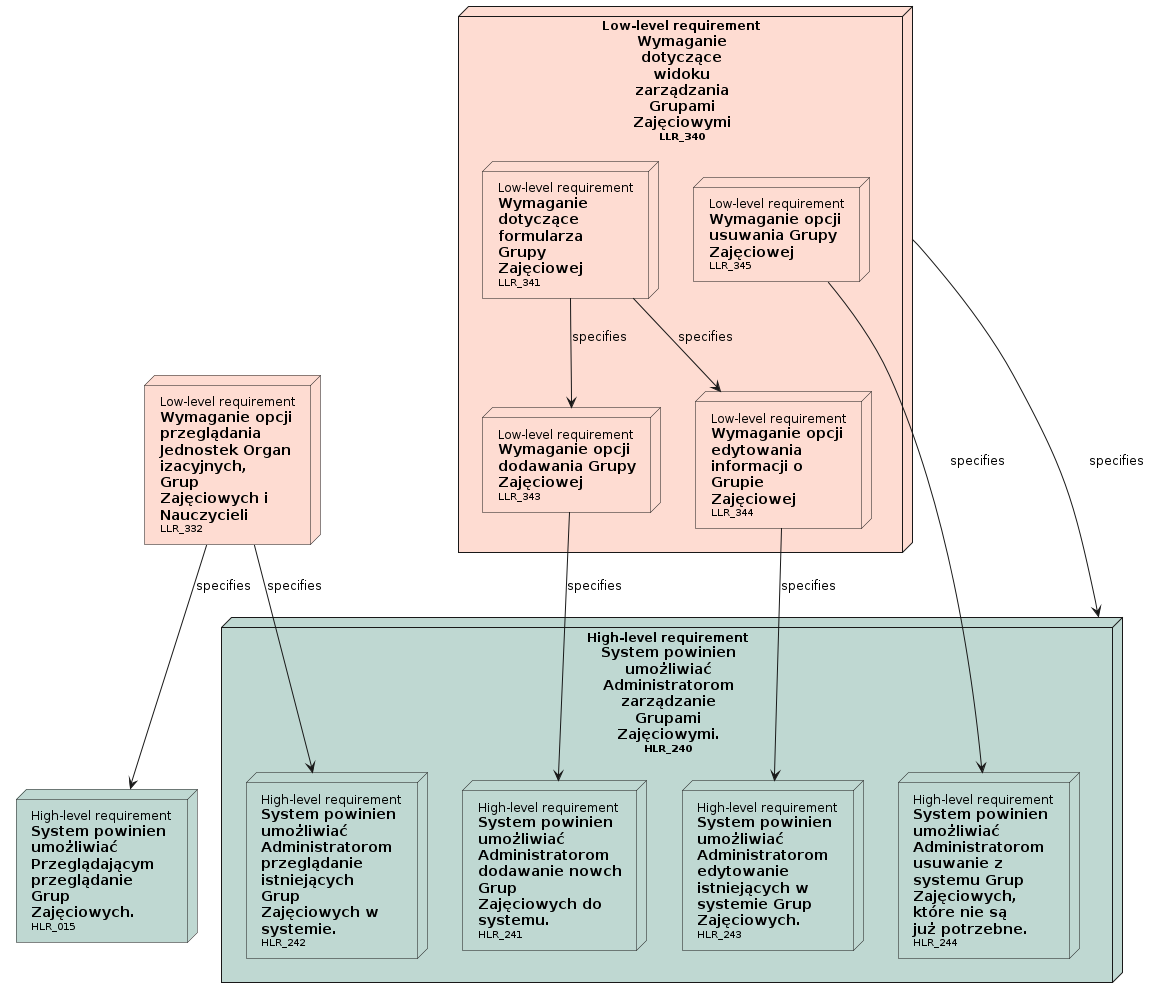

The diagram above was rendered by PlantUML. Its source (embedded in the PNG):
@startuml

' Nodes definition 

node "<size:12>High-level requirement</size>\n**System powinien**\n**umożliwiać**\n**Przeglądającym**\n**przeglądanie**\n**Grup**\n**Zajęciowych.**\n<size:10>HLR_015</size>" as HLR_015 [[../analiza_i_projektowanie.html#HLR_015]] #BFD8D2
node "<size:12>High-level requirement</size>\n**System powinien**\n**umożliwiać**\n**Administratorom**\n**zarządzanie**\n**Grupami**\n**Zajęciowymi.**\n<size:10>HLR_240</size>" as HLR_240 [[../analiza_i_projektowanie.html#HLR_240]] #BFD8D2{
'child needs:
node "<size:12>High-level requirement</size>\n**System powinien**\n**umożliwiać**\n**Administratorom**\n**dodawanie nowch**\n**Grup**\n**Zajęciowych do**\n**systemu.**\n<size:10>HLR_241</size>" as HLR_241 [[../analiza_i_projektowanie.html#HLR_241]] #BFD8D2
node "<size:12>High-level requirement</size>\n**System powinien**\n**umożliwiać**\n**Administratorom**\n**przeglądanie**\n**istniejących**\n**Grup**\n**Zajęciowych w**\n**systemie.**\n<size:10>HLR_242</size>" as HLR_242 [[../analiza_i_projektowanie.html#HLR_242]] #BFD8D2
node "<size:12>High-level requirement</size>\n**System powinien**\n**umożliwiać**\n**Administratorom**\n**edytowanie**\n**istniejących w**\n**systemie Grup**\n**Zajęciowych.**\n<size:10>HLR_243</size>" as HLR_243 [[../analiza_i_projektowanie.html#HLR_243]] #BFD8D2
node "<size:12>High-level requirement</size>\n**System powinien**\n**umożliwiać**\n**Administratorom**\n**usuwanie z**\n**systemu Grup**\n**Zajęciowych,**\n**które nie są**\n**już potrzebne.**\n<size:10>HLR_244</size>" as HLR_244 [[../analiza_i_projektowanie.html#HLR_244]] #BFD8D2
}
node "<size:12>Low-level requirement</size>\n**Wymaganie opcji**\n**przeglądania**\n**Jednostek Organ**\n**izacyjnych,**\n**Grup**\n**Zajęciowych i**\n**Nauczycieli**\n<size:10>LLR_332</size>" as LLR_332 [[../analiza_i_projektowanie.html#LLR_332]] #FEDCD2
node "<size:12>Low-level requirement</size>\n**Wymaganie**\n**dotyczące**\n**widoku**\n**zarządzania**\n**Grupami**\n**Zajęciowymi**\n<size:10>LLR_340</size>" as LLR_340 [[../analiza_i_projektowanie.html#LLR_340]] #FEDCD2{
'child needs:
node "<size:12>Low-level requirement</size>\n**Wymaganie**\n**dotyczące**\n**formularza**\n**Grupy**\n**Zajęciowej**\n<size:10>LLR_341</size>" as LLR_341 [[../analiza_i_projektowanie.html#LLR_341]] #FEDCD2
node "<size:12>Low-level requirement</size>\n**Wymaganie opcji**\n**dodawania Grupy**\n**Zajęciowej**\n<size:10>LLR_343</size>" as LLR_343 [[../analiza_i_projektowanie.html#LLR_343]] #FEDCD2
node "<size:12>Low-level requirement</size>\n**Wymaganie opcji**\n**edytowania**\n**informacji o**\n**Grupie**\n**Zajęciowej**\n<size:10>LLR_344</size>" as LLR_344 [[../analiza_i_projektowanie.html#LLR_344]] #FEDCD2
node "<size:12>Low-level requirement</size>\n**Wymaganie opcji**\n**usuwania Grupy**\n**Zajęciowej**\n<size:10>LLR_345</size>" as LLR_345 [[../analiza_i_projektowanie.html#LLR_345]] #FEDCD2
}

' Connection definition 

LLR_332 --> HLR_015: specifies
LLR_332 --> HLR_242: specifies
LLR_340 --> HLR_240: specifies
LLR_341 --> LLR_343: specifies
LLR_341 --> LLR_344: specifies
LLR_343 --> HLR_241: specifies
LLR_344 --> HLR_243: specifies
LLR_345 --> HLR_244: specifies

@enduml